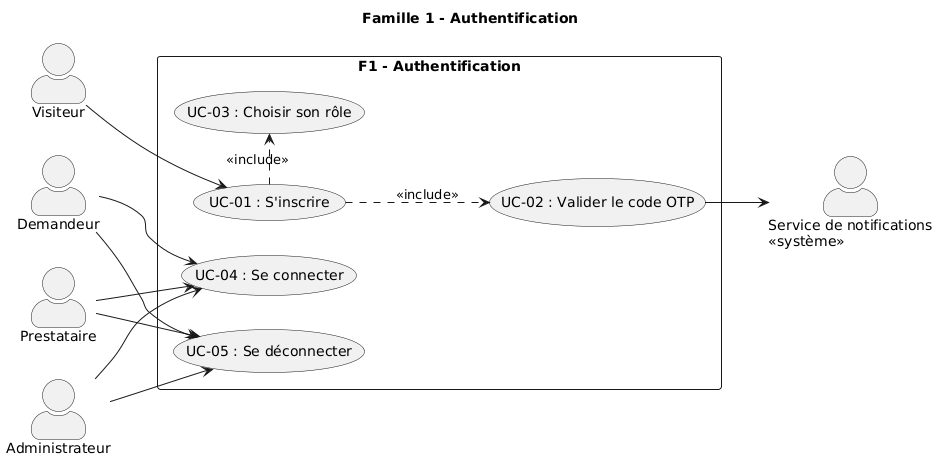

The diagram above was rendered by PlantUML. Its source (embedded in the PNG):
@startuml
title Famille 1 - Authentification

left to right direction
skinparam actorStyle awesome

actor "Visiteur" as visiteur
actor "Demandeur" as demandeur
actor "Prestataire" as prestataire
actor "Administrateur" as admin
actor "Service de notifications\n<<système>>" as svcNotif

rectangle "F1 - Authentification" {
  usecase "UC-01 : S'inscrire" as UC01
  usecase "UC-03 : Choisir son rôle" as UC03
  usecase "UC-02 : Valider le code OTP" as UC02
  usecase "UC-04 : Se connecter" as UC04
  usecase "UC-05 : Se déconnecter" as UC05
}

UC01 .right.> UC03 : <<include>>
UC01 .down.> UC02 : <<include>>

visiteur --> UC01

demandeur --> UC04
demandeur --> UC05

prestataire --> UC04
prestataire --> UC05

admin --> UC04
admin --> UC05

UC02 --> svcNotif
@enduml